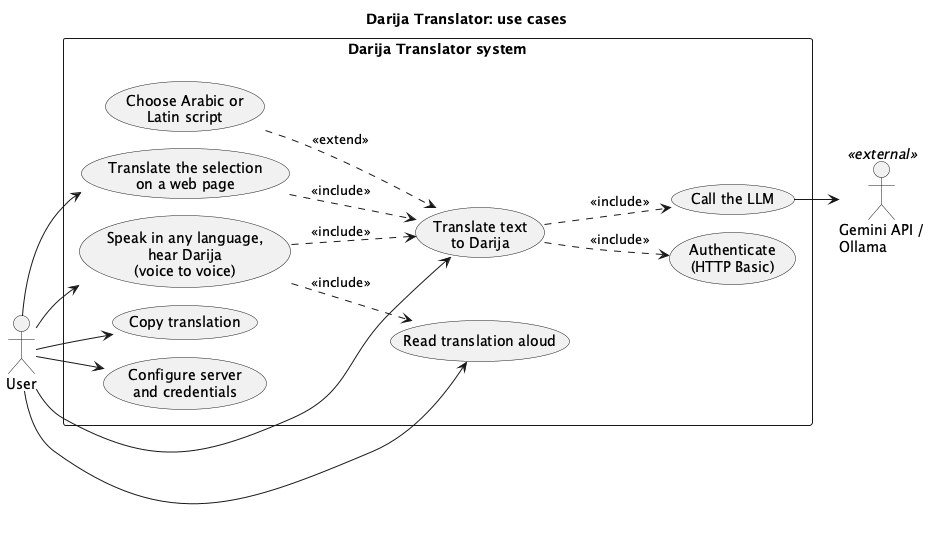

The diagram above was rendered by PlantUML. Its source (embedded in the PNG):
@startuml use-case-diagram
title Darija Translator: use cases
!pragma layout smetana
skinparam shadowing false
left to right direction

actor "User" as user
actor "Gemini API /\nOllama" as llm <<external>>

rectangle "Darija Translator system" {
  usecase "Translate text\nto Darija" as UC1
  usecase "Translate the selection\non a web page" as UC2
  usecase "Speak in any language,\nhear Darija\n(voice to voice)" as UC3
  usecase "Read translation aloud" as UC4
  usecase "Copy translation" as UC5
  usecase "Choose Arabic or\nLatin script" as UC6
  usecase "Configure server\nand credentials" as UC7
  usecase "Authenticate\n(HTTP Basic)" as UC8
  usecase "Call the LLM" as UC9
}

user --> UC1
user --> UC2
user --> UC3
user --> UC4
user --> UC5
user --> UC7
UC2 ..> UC1 : <<include>>
UC3 ..> UC1 : <<include>>
UC3 ..> UC4 : <<include>>
UC1 ..> UC8 : <<include>>
UC1 ..> UC9 : <<include>>
UC6 ..> UC1 : <<extend>>
UC9 --> llm
@enduml